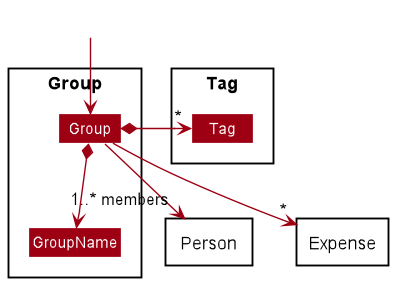

The diagram above was rendered by PlantUML. Its source (embedded in the PNG):
@startuml
!include style.puml
skinparam arrowThickness 1.1
skinparam arrowColor MODEL_COLOR
skinparam classBackgroundColor MODEL_COLOR

Package Group <<Rectangle>>{
    Class Group
    Class GroupName
}

Package Tag <<Rectangle>>{
Class Tag
}

Package Person <<Rectangle>>{
}

Package Expense <<Rectangle>>{
}

Class HiddenOutside #FFFFFF
HiddenOutside --> Group

Group *--> GroupName
Group *-right-> "*" Tag
Group --> "1..* members" Person
Group --> "*" Expense


@enduml